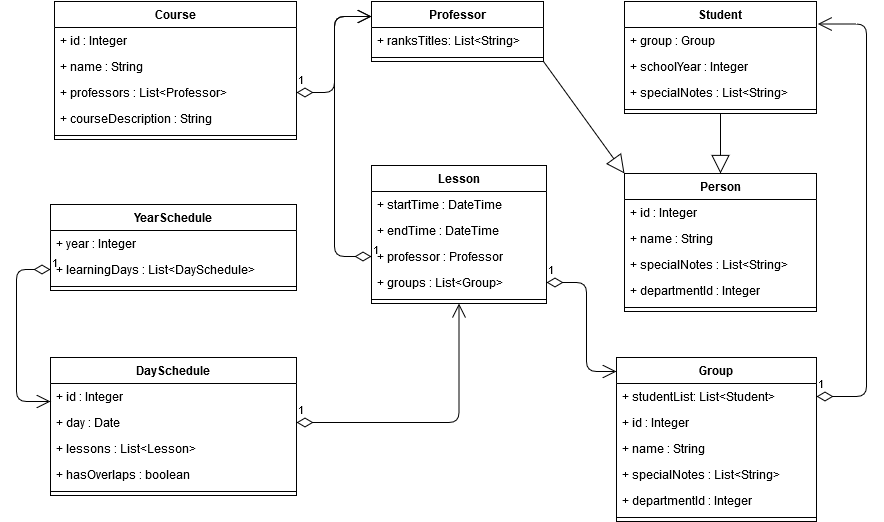

The diagram above was exported from draw.io. Its source (the exported page's mxGraphModel, read from the mxfile embedded in the PNG):
<mxGraphModel dx="580" dy="1586" grid="1" gridSize="10" guides="1" tooltips="1" connect="1" arrows="1" fold="1" page="1" pageScale="1" pageWidth="1169" pageHeight="826" background="#ffffff" math="0" shadow="0">
  <root>
    <mxCell id="0" />
    <mxCell id="1" parent="0" />
    <mxCell id="og4eLxfa-2Kuki5PEJ1T-55" value="1" style="endArrow=open;html=1;endSize=12;startArrow=diamondThin;startSize=14;startFill=0;edgeStyle=orthogonalEdgeStyle;align=left;verticalAlign=bottom;entryX=1.007;entryY=0.201;entryDx=0;entryDy=0;entryPerimeter=0;" parent="1" source="og4eLxfa-2Kuki5PEJ1T-54" target="og4eLxfa-2Kuki5PEJ1T-41" edge="1">
      <mxGeometry x="-1" y="3" relative="1" as="geometry">
        <mxPoint x="1060" y="186" as="sourcePoint" />
        <mxPoint x="980" y="-74" as="targetPoint" />
        <Array as="points">
          <mxPoint x="930" y="195" />
          <mxPoint x="930" y="-177" />
        </Array>
      </mxGeometry>
    </mxCell>
    <mxCell id="og4eLxfa-2Kuki5PEJ1T-102" value="1" style="endArrow=open;html=1;endSize=12;startArrow=diamondThin;startSize=14;startFill=0;edgeStyle=orthogonalEdgeStyle;align=left;verticalAlign=bottom;exitX=0;exitY=0.5;exitDx=0;exitDy=0;entryX=0;entryY=0.25;entryDx=0;entryDy=0;" parent="1" source="og4eLxfa-2Kuki5PEJ1T-100" target="og4eLxfa-2Kuki5PEJ1T-91" edge="1">
      <mxGeometry x="-1" y="3" relative="1" as="geometry">
        <mxPoint x="198" y="440" as="sourcePoint" />
        <mxPoint x="518" y="-80" as="targetPoint" />
        <Array as="points">
          <mxPoint x="398" y="55" />
          <mxPoint x="398" y="-185" />
        </Array>
      </mxGeometry>
    </mxCell>
    <mxCell id="og4eLxfa-2Kuki5PEJ1T-105" value="1" style="endArrow=open;html=1;endSize=12;startArrow=diamondThin;startSize=14;startFill=0;edgeStyle=orthogonalEdgeStyle;align=left;verticalAlign=bottom;exitX=1;exitY=0.5;exitDx=0;exitDy=0;" parent="1" source="og4eLxfa-2Kuki5PEJ1T-104" target="og4eLxfa-2Kuki5PEJ1T-48" edge="1">
      <mxGeometry x="-1" y="3" relative="1" as="geometry">
        <mxPoint x="585" y="82.99999999999977" as="sourcePoint" />
        <mxPoint x="707" y="190" as="targetPoint" />
        <Array as="points">
          <mxPoint x="650" y="81" />
          <mxPoint x="650" y="170" />
        </Array>
      </mxGeometry>
    </mxCell>
    <mxCell id="og4eLxfa-2Kuki5PEJ1T-193" value="1" style="endArrow=open;html=1;endSize=12;startArrow=diamondThin;startSize=14;startFill=0;edgeStyle=orthogonalEdgeStyle;align=left;verticalAlign=bottom;" parent="1" source="og4eLxfa-2Kuki5PEJ1T-185" target="og4eLxfa-2Kuki5PEJ1T-65" edge="1">
      <mxGeometry x="-1" y="3" relative="1" as="geometry">
        <mxPoint x="468" y="620" as="sourcePoint" />
        <mxPoint x="628" y="620" as="targetPoint" />
      </mxGeometry>
    </mxCell>
    <mxCell id="og4eLxfa-2Kuki5PEJ1T-229" value="1" style="endArrow=open;html=1;endSize=12;startArrow=diamondThin;startSize=14;startFill=0;edgeStyle=orthogonalEdgeStyle;align=left;verticalAlign=bottom;entryX=0;entryY=0.25;entryDx=0;entryDy=0;" parent="1" source="og4eLxfa-2Kuki5PEJ1T-89" target="og4eLxfa-2Kuki5PEJ1T-91" edge="1">
      <mxGeometry x="-1" y="3" relative="1" as="geometry">
        <mxPoint x="398" y="-62" as="sourcePoint" />
        <mxPoint x="558" y="-62" as="targetPoint" />
        <Array as="points">
          <mxPoint x="398" y="-109" />
          <mxPoint x="398" y="-185" />
        </Array>
      </mxGeometry>
    </mxCell>
    <mxCell id="og4eLxfa-2Kuki5PEJ1T-230" value="" style="endArrow=block;endSize=16;endFill=0;html=1;entryX=0;entryY=0;entryDx=0;entryDy=0;exitX=1;exitY=1;exitDx=0;exitDy=0;" parent="1" source="og4eLxfa-2Kuki5PEJ1T-91" target="og4eLxfa-2Kuki5PEJ1T-120" edge="1">
      <mxGeometry width="160" relative="1" as="geometry">
        <mxPoint x="755" y="180" as="sourcePoint" />
        <mxPoint x="915" y="180" as="targetPoint" />
      </mxGeometry>
    </mxCell>
    <mxCell id="og4eLxfa-2Kuki5PEJ1T-231" value="" style="endArrow=block;endSize=16;endFill=0;html=1;entryX=0.5;entryY=0;entryDx=0;entryDy=0;" parent="1" source="og4eLxfa-2Kuki5PEJ1T-41" target="og4eLxfa-2Kuki5PEJ1T-120" edge="1">
      <mxGeometry width="160" relative="1" as="geometry">
        <mxPoint x="857" y="252" as="sourcePoint" />
        <mxPoint x="1017" y="252" as="targetPoint" />
      </mxGeometry>
    </mxCell>
    <mxCell id="og4eLxfa-2Kuki5PEJ1T-257" value="1" style="endArrow=open;html=1;endSize=12;startArrow=diamondThin;startSize=14;startFill=0;edgeStyle=orthogonalEdgeStyle;align=left;verticalAlign=bottom;exitX=0;exitY=0.5;exitDx=0;exitDy=0;" parent="1" source="og4eLxfa-2Kuki5PEJ1T-198" target="og4eLxfa-2Kuki5PEJ1T-184" edge="1">
      <mxGeometry x="-1" y="3" relative="1" as="geometry">
        <mxPoint x="-66" y="-70" as="sourcePoint" />
        <mxPoint x="114" y="337" as="targetPoint" />
        <Array as="points">
          <mxPoint x="80" y="68" />
          <mxPoint x="80" y="200" />
        </Array>
      </mxGeometry>
    </mxCell>
    <mxCell id="og4eLxfa-2Kuki5PEJ1T-65" value="Lesson" style="swimlane;fontStyle=1;align=center;verticalAlign=top;childLayout=stackLayout;horizontal=1;startSize=26;horizontalStack=0;resizeParent=1;resizeParentMax=0;resizeLast=0;collapsible=1;marginBottom=0;" parent="1" vertex="1">
      <mxGeometry x="435" y="-36" width="175" height="138" as="geometry" />
    </mxCell>
    <mxCell id="og4eLxfa-2Kuki5PEJ1T-66" value="+ startTime : DateTime" style="text;strokeColor=none;fillColor=none;align=left;verticalAlign=top;spacingLeft=4;spacingRight=4;overflow=hidden;rotatable=0;points=[[0,0.5],[1,0.5]];portConstraint=eastwest;" parent="og4eLxfa-2Kuki5PEJ1T-65" vertex="1">
      <mxGeometry y="26" width="175" height="26" as="geometry" />
    </mxCell>
    <mxCell id="og4eLxfa-2Kuki5PEJ1T-99" value="+ endTime : DateTime" style="text;strokeColor=none;fillColor=none;align=left;verticalAlign=top;spacingLeft=4;spacingRight=4;overflow=hidden;rotatable=0;points=[[0,0.5],[1,0.5]];portConstraint=eastwest;" parent="og4eLxfa-2Kuki5PEJ1T-65" vertex="1">
      <mxGeometry y="52" width="175" height="26" as="geometry" />
    </mxCell>
    <mxCell id="og4eLxfa-2Kuki5PEJ1T-100" value="+ professor : Professor" style="text;strokeColor=none;fillColor=none;align=left;verticalAlign=top;spacingLeft=4;spacingRight=4;overflow=hidden;rotatable=0;points=[[0,0.5],[1,0.5]];portConstraint=eastwest;" parent="og4eLxfa-2Kuki5PEJ1T-65" vertex="1">
      <mxGeometry y="78" width="175" height="26" as="geometry" />
    </mxCell>
    <mxCell id="og4eLxfa-2Kuki5PEJ1T-104" value="+ groups : List&lt;Group&gt;" style="text;strokeColor=none;fillColor=none;align=left;verticalAlign=top;spacingLeft=4;spacingRight=4;overflow=hidden;rotatable=0;points=[[0,0.5],[1,0.5]];portConstraint=eastwest;" parent="og4eLxfa-2Kuki5PEJ1T-65" vertex="1">
      <mxGeometry y="104" width="175" height="26" as="geometry" />
    </mxCell>
    <mxCell id="og4eLxfa-2Kuki5PEJ1T-67" value="" style="line;strokeWidth=1;fillColor=none;align=left;verticalAlign=middle;spacingTop=-1;spacingLeft=3;spacingRight=3;rotatable=0;labelPosition=right;points=[];portConstraint=eastwest;" parent="og4eLxfa-2Kuki5PEJ1T-65" vertex="1">
      <mxGeometry y="130" width="175" height="8" as="geometry" />
    </mxCell>
    <mxCell id="og4eLxfa-2Kuki5PEJ1T-76" value="Course" style="swimlane;fontStyle=1;align=center;verticalAlign=top;childLayout=stackLayout;horizontal=1;startSize=26;horizontalStack=0;resizeParent=1;resizeParentMax=0;resizeLast=0;collapsible=1;marginBottom=0;" parent="1" vertex="1">
      <mxGeometry x="118" y="-200" width="242" height="138" as="geometry" />
    </mxCell>
    <mxCell id="og4eLxfa-2Kuki5PEJ1T-77" value="+ id : Integer" style="text;strokeColor=none;fillColor=none;align=left;verticalAlign=top;spacingLeft=4;spacingRight=4;overflow=hidden;rotatable=0;points=[[0,0.5],[1,0.5]];portConstraint=eastwest;" parent="og4eLxfa-2Kuki5PEJ1T-76" vertex="1">
      <mxGeometry y="26" width="242" height="26" as="geometry" />
    </mxCell>
    <mxCell id="og4eLxfa-2Kuki5PEJ1T-88" value="+ name : String" style="text;strokeColor=none;fillColor=none;align=left;verticalAlign=top;spacingLeft=4;spacingRight=4;overflow=hidden;rotatable=0;points=[[0,0.5],[1,0.5]];portConstraint=eastwest;" parent="og4eLxfa-2Kuki5PEJ1T-76" vertex="1">
      <mxGeometry y="52" width="242" height="26" as="geometry" />
    </mxCell>
    <mxCell id="og4eLxfa-2Kuki5PEJ1T-89" value="+ professors : List&lt;Professor&gt;" style="text;strokeColor=none;fillColor=none;align=left;verticalAlign=top;spacingLeft=4;spacingRight=4;overflow=hidden;rotatable=0;points=[[0,0.5],[1,0.5]];portConstraint=eastwest;" parent="og4eLxfa-2Kuki5PEJ1T-76" vertex="1">
      <mxGeometry y="78" width="242" height="26" as="geometry" />
    </mxCell>
    <mxCell id="og4eLxfa-2Kuki5PEJ1T-90" value="+ courseDescription : String" style="text;strokeColor=none;fillColor=none;align=left;verticalAlign=top;spacingLeft=4;spacingRight=4;overflow=hidden;rotatable=0;points=[[0,0.5],[1,0.5]];portConstraint=eastwest;" parent="og4eLxfa-2Kuki5PEJ1T-76" vertex="1">
      <mxGeometry y="104" width="242" height="26" as="geometry" />
    </mxCell>
    <mxCell id="og4eLxfa-2Kuki5PEJ1T-78" value="" style="line;strokeWidth=1;fillColor=none;align=left;verticalAlign=middle;spacingTop=-1;spacingLeft=3;spacingRight=3;rotatable=0;labelPosition=right;points=[];portConstraint=eastwest;" parent="og4eLxfa-2Kuki5PEJ1T-76" vertex="1">
      <mxGeometry y="130" width="242" height="8" as="geometry" />
    </mxCell>
    <mxCell id="og4eLxfa-2Kuki5PEJ1T-194" value="YearSchedule" style="swimlane;fontStyle=1;align=center;verticalAlign=top;childLayout=stackLayout;horizontal=1;startSize=26;horizontalStack=0;resizeParent=1;resizeParentMax=0;resizeLast=0;collapsible=1;marginBottom=0;" parent="1" vertex="1">
      <mxGeometry x="114" y="3" width="246" height="86" as="geometry" />
    </mxCell>
    <mxCell id="og4eLxfa-2Kuki5PEJ1T-195" value="+ year : Integer" style="text;strokeColor=none;fillColor=none;align=left;verticalAlign=top;spacingLeft=4;spacingRight=4;overflow=hidden;rotatable=0;points=[[0,0.5],[1,0.5]];portConstraint=eastwest;" parent="og4eLxfa-2Kuki5PEJ1T-194" vertex="1">
      <mxGeometry y="26" width="246" height="26" as="geometry" />
    </mxCell>
    <mxCell id="og4eLxfa-2Kuki5PEJ1T-198" value="+ learningDays : List&lt;DaySchedule&gt;" style="text;strokeColor=none;fillColor=none;align=left;verticalAlign=top;spacingLeft=4;spacingRight=4;overflow=hidden;rotatable=0;points=[[0,0.5],[1,0.5]];portConstraint=eastwest;" parent="og4eLxfa-2Kuki5PEJ1T-194" vertex="1">
      <mxGeometry y="52" width="246" height="26" as="geometry" />
    </mxCell>
    <mxCell id="og4eLxfa-2Kuki5PEJ1T-196" value="" style="line;strokeWidth=1;fillColor=none;align=left;verticalAlign=middle;spacingTop=-1;spacingLeft=3;spacingRight=3;rotatable=0;labelPosition=right;points=[];portConstraint=eastwest;" parent="og4eLxfa-2Kuki5PEJ1T-194" vertex="1">
      <mxGeometry y="78" width="246" height="8" as="geometry" />
    </mxCell>
    <mxCell id="og4eLxfa-2Kuki5PEJ1T-91" value="Professor" style="swimlane;fontStyle=1;align=center;verticalAlign=top;childLayout=stackLayout;horizontal=1;startSize=26;horizontalStack=0;resizeParent=1;resizeParentMax=0;resizeLast=0;collapsible=1;marginBottom=0;" parent="1" vertex="1">
      <mxGeometry x="435" y="-200" width="172" height="60" as="geometry" />
    </mxCell>
    <mxCell id="og4eLxfa-2Kuki5PEJ1T-95" value="+ ranksTitles: List&lt;String&gt;" style="text;strokeColor=none;fillColor=none;align=left;verticalAlign=top;spacingLeft=4;spacingRight=4;overflow=hidden;rotatable=0;points=[[0,0.5],[1,0.5]];portConstraint=eastwest;" parent="og4eLxfa-2Kuki5PEJ1T-91" vertex="1">
      <mxGeometry y="26" width="172" height="26" as="geometry" />
    </mxCell>
    <mxCell id="og4eLxfa-2Kuki5PEJ1T-97" value="" style="line;strokeWidth=1;fillColor=none;align=left;verticalAlign=middle;spacingTop=-1;spacingLeft=3;spacingRight=3;rotatable=0;labelPosition=right;points=[];portConstraint=eastwest;" parent="og4eLxfa-2Kuki5PEJ1T-91" vertex="1">
      <mxGeometry y="52" width="172" height="8" as="geometry" />
    </mxCell>
    <mxCell id="og4eLxfa-2Kuki5PEJ1T-120" value="Person" style="swimlane;fontStyle=1;align=center;verticalAlign=top;childLayout=stackLayout;horizontal=1;startSize=26;horizontalStack=0;resizeParent=1;resizeParentMax=0;resizeLast=0;collapsible=1;marginBottom=0;" parent="1" vertex="1">
      <mxGeometry x="688" y="-28" width="192" height="138" as="geometry" />
    </mxCell>
    <mxCell id="og4eLxfa-2Kuki5PEJ1T-121" value="+ id : Integer" style="text;strokeColor=none;fillColor=none;align=left;verticalAlign=top;spacingLeft=4;spacingRight=4;overflow=hidden;rotatable=0;points=[[0,0.5],[1,0.5]];portConstraint=eastwest;" parent="og4eLxfa-2Kuki5PEJ1T-120" vertex="1">
      <mxGeometry y="26" width="192" height="26" as="geometry" />
    </mxCell>
    <mxCell id="og4eLxfa-2Kuki5PEJ1T-124" value="+ name : String" style="text;strokeColor=none;fillColor=none;align=left;verticalAlign=top;spacingLeft=4;spacingRight=4;overflow=hidden;rotatable=0;points=[[0,0.5],[1,0.5]];portConstraint=eastwest;" parent="og4eLxfa-2Kuki5PEJ1T-120" vertex="1">
      <mxGeometry y="52" width="192" height="26" as="geometry" />
    </mxCell>
    <mxCell id="og4eLxfa-2Kuki5PEJ1T-125" value="+ specialNotes : List&lt;String&gt;" style="text;strokeColor=none;fillColor=none;align=left;verticalAlign=top;spacingLeft=4;spacingRight=4;overflow=hidden;rotatable=0;points=[[0,0.5],[1,0.5]];portConstraint=eastwest;" parent="og4eLxfa-2Kuki5PEJ1T-120" vertex="1">
      <mxGeometry y="78" width="192" height="26" as="geometry" />
    </mxCell>
    <mxCell id="og4eLxfa-2Kuki5PEJ1T-47" value="+ departmentId : Integer" style="text;strokeColor=none;fillColor=none;align=left;verticalAlign=top;spacingLeft=4;spacingRight=4;overflow=hidden;rotatable=0;points=[[0,0.5],[1,0.5]];portConstraint=eastwest;" parent="og4eLxfa-2Kuki5PEJ1T-120" vertex="1">
      <mxGeometry y="104" width="192" height="26" as="geometry" />
    </mxCell>
    <mxCell id="og4eLxfa-2Kuki5PEJ1T-122" value="" style="line;strokeWidth=1;fillColor=none;align=left;verticalAlign=middle;spacingTop=-1;spacingLeft=3;spacingRight=3;rotatable=0;labelPosition=right;points=[];portConstraint=eastwest;" parent="og4eLxfa-2Kuki5PEJ1T-120" vertex="1">
      <mxGeometry y="130" width="192" height="8" as="geometry" />
    </mxCell>
    <mxCell id="og4eLxfa-2Kuki5PEJ1T-48" value="Group" style="swimlane;fontStyle=1;align=center;verticalAlign=top;childLayout=stackLayout;horizontal=1;startSize=26;horizontalStack=0;resizeParent=1;resizeParentMax=0;resizeLast=0;collapsible=1;marginBottom=0;" parent="1" vertex="1">
      <mxGeometry x="680" y="156" width="200" height="164" as="geometry" />
    </mxCell>
    <mxCell id="og4eLxfa-2Kuki5PEJ1T-54" value="+ studentList: List&lt;Student&gt;" style="text;strokeColor=none;fillColor=none;align=left;verticalAlign=top;spacingLeft=4;spacingRight=4;overflow=hidden;rotatable=0;points=[[0,0.5],[1,0.5]];portConstraint=eastwest;" parent="og4eLxfa-2Kuki5PEJ1T-48" vertex="1">
      <mxGeometry y="26" width="200" height="26" as="geometry" />
    </mxCell>
    <mxCell id="JNtM7nWGMP8Ne2vCb3q0-1" value="+ id : Integer" style="text;strokeColor=none;fillColor=none;align=left;verticalAlign=top;spacingLeft=4;spacingRight=4;overflow=hidden;rotatable=0;points=[[0,0.5],[1,0.5]];portConstraint=eastwest;" parent="og4eLxfa-2Kuki5PEJ1T-48" vertex="1">
      <mxGeometry y="52" width="200" height="26" as="geometry" />
    </mxCell>
    <mxCell id="JNtM7nWGMP8Ne2vCb3q0-2" value="+ name : String" style="text;strokeColor=none;fillColor=none;align=left;verticalAlign=top;spacingLeft=4;spacingRight=4;overflow=hidden;rotatable=0;points=[[0,0.5],[1,0.5]];portConstraint=eastwest;" parent="og4eLxfa-2Kuki5PEJ1T-48" vertex="1">
      <mxGeometry y="78" width="200" height="26" as="geometry" />
    </mxCell>
    <mxCell id="JNtM7nWGMP8Ne2vCb3q0-3" value="+ specialNotes : List&lt;String&gt;" style="text;strokeColor=none;fillColor=none;align=left;verticalAlign=top;spacingLeft=4;spacingRight=4;overflow=hidden;rotatable=0;points=[[0,0.5],[1,0.5]];portConstraint=eastwest;" parent="og4eLxfa-2Kuki5PEJ1T-48" vertex="1">
      <mxGeometry y="104" width="200" height="26" as="geometry" />
    </mxCell>
    <mxCell id="JNtM7nWGMP8Ne2vCb3q0-4" value="+ departmentId : Integer" style="text;strokeColor=none;fillColor=none;align=left;verticalAlign=top;spacingLeft=4;spacingRight=4;overflow=hidden;rotatable=0;points=[[0,0.5],[1,0.5]];portConstraint=eastwest;" parent="og4eLxfa-2Kuki5PEJ1T-48" vertex="1">
      <mxGeometry y="130" width="200" height="26" as="geometry" />
    </mxCell>
    <mxCell id="og4eLxfa-2Kuki5PEJ1T-50" value="" style="line;strokeWidth=1;fillColor=none;align=left;verticalAlign=middle;spacingTop=-1;spacingLeft=3;spacingRight=3;rotatable=0;labelPosition=right;points=[];portConstraint=eastwest;" parent="og4eLxfa-2Kuki5PEJ1T-48" vertex="1">
      <mxGeometry y="156" width="200" height="8" as="geometry" />
    </mxCell>
    <mxCell id="og4eLxfa-2Kuki5PEJ1T-41" value="Student" style="swimlane;fontStyle=1;align=center;verticalAlign=top;childLayout=stackLayout;horizontal=1;startSize=26;horizontalStack=0;resizeParent=1;resizeParentMax=0;resizeLast=0;collapsible=1;marginBottom=0;" parent="1" vertex="1">
      <mxGeometry x="688" y="-200" width="192" height="112" as="geometry" />
    </mxCell>
    <mxCell id="og4eLxfa-2Kuki5PEJ1T-46" value="+ group : Group" style="text;strokeColor=none;fillColor=none;align=left;verticalAlign=top;spacingLeft=4;spacingRight=4;overflow=hidden;rotatable=0;points=[[0,0.5],[1,0.5]];portConstraint=eastwest;" parent="og4eLxfa-2Kuki5PEJ1T-41" vertex="1">
      <mxGeometry y="26" width="192" height="26" as="geometry" />
    </mxCell>
    <mxCell id="og4eLxfa-2Kuki5PEJ1T-98" value="+ schoolYear : Integer" style="text;strokeColor=none;fillColor=none;align=left;verticalAlign=top;spacingLeft=4;spacingRight=4;overflow=hidden;rotatable=0;points=[[0,0.5],[1,0.5]];portConstraint=eastwest;" parent="og4eLxfa-2Kuki5PEJ1T-41" vertex="1">
      <mxGeometry y="52" width="192" height="26" as="geometry" />
    </mxCell>
    <mxCell id="og4eLxfa-2Kuki5PEJ1T-60" value="+ specialNotes : List&lt;String&gt;" style="text;strokeColor=none;fillColor=none;align=left;verticalAlign=top;spacingLeft=4;spacingRight=4;overflow=hidden;rotatable=0;points=[[0,0.5],[1,0.5]];portConstraint=eastwest;" parent="og4eLxfa-2Kuki5PEJ1T-41" vertex="1">
      <mxGeometry y="78" width="192" height="26" as="geometry" />
    </mxCell>
    <mxCell id="og4eLxfa-2Kuki5PEJ1T-43" value="" style="line;strokeWidth=1;fillColor=none;align=left;verticalAlign=middle;spacingTop=-1;spacingLeft=3;spacingRight=3;rotatable=0;labelPosition=right;points=[];portConstraint=eastwest;" parent="og4eLxfa-2Kuki5PEJ1T-41" vertex="1">
      <mxGeometry y="104" width="192" height="8" as="geometry" />
    </mxCell>
    <mxCell id="og4eLxfa-2Kuki5PEJ1T-184" value="DaySchedule" style="swimlane;fontStyle=1;align=center;verticalAlign=top;childLayout=stackLayout;horizontal=1;startSize=26;horizontalStack=0;resizeParent=1;resizeParentMax=0;resizeLast=0;collapsible=1;marginBottom=0;" parent="1" vertex="1">
      <mxGeometry x="114" y="156" width="246" height="138" as="geometry" />
    </mxCell>
    <mxCell id="og4eLxfa-2Kuki5PEJ1T-201" value="+ id : Integer" style="text;strokeColor=none;fillColor=none;align=left;verticalAlign=top;spacingLeft=4;spacingRight=4;overflow=hidden;rotatable=0;points=[[0,0.5],[1,0.5]];portConstraint=eastwest;" parent="og4eLxfa-2Kuki5PEJ1T-184" vertex="1">
      <mxGeometry y="26" width="246" height="26" as="geometry" />
    </mxCell>
    <mxCell id="og4eLxfa-2Kuki5PEJ1T-185" value="+ day : Date" style="text;strokeColor=none;fillColor=none;align=left;verticalAlign=top;spacingLeft=4;spacingRight=4;overflow=hidden;rotatable=0;points=[[0,0.5],[1,0.5]];portConstraint=eastwest;" parent="og4eLxfa-2Kuki5PEJ1T-184" vertex="1">
      <mxGeometry y="52" width="246" height="26" as="geometry" />
    </mxCell>
    <mxCell id="og4eLxfa-2Kuki5PEJ1T-237" value="+ lessons : List&lt;Lesson&gt;" style="text;strokeColor=none;fillColor=none;align=left;verticalAlign=top;spacingLeft=4;spacingRight=4;overflow=hidden;rotatable=0;points=[[0,0.5],[1,0.5]];portConstraint=eastwest;" parent="og4eLxfa-2Kuki5PEJ1T-184" vertex="1">
      <mxGeometry y="78" width="246" height="26" as="geometry" />
    </mxCell>
    <mxCell id="og4eLxfa-2Kuki5PEJ1T-200" value="+ hasOverlaps : boolean" style="text;strokeColor=none;fillColor=none;align=left;verticalAlign=top;spacingLeft=4;spacingRight=4;overflow=hidden;rotatable=0;points=[[0,0.5],[1,0.5]];portConstraint=eastwest;" parent="og4eLxfa-2Kuki5PEJ1T-184" vertex="1">
      <mxGeometry y="104" width="246" height="26" as="geometry" />
    </mxCell>
    <mxCell id="og4eLxfa-2Kuki5PEJ1T-186" value="" style="line;strokeWidth=1;fillColor=none;align=left;verticalAlign=middle;spacingTop=-1;spacingLeft=3;spacingRight=3;rotatable=0;labelPosition=right;points=[];portConstraint=eastwest;" parent="og4eLxfa-2Kuki5PEJ1T-184" vertex="1">
      <mxGeometry y="130" width="246" height="8" as="geometry" />
    </mxCell>
  </root>
</mxGraphModel>